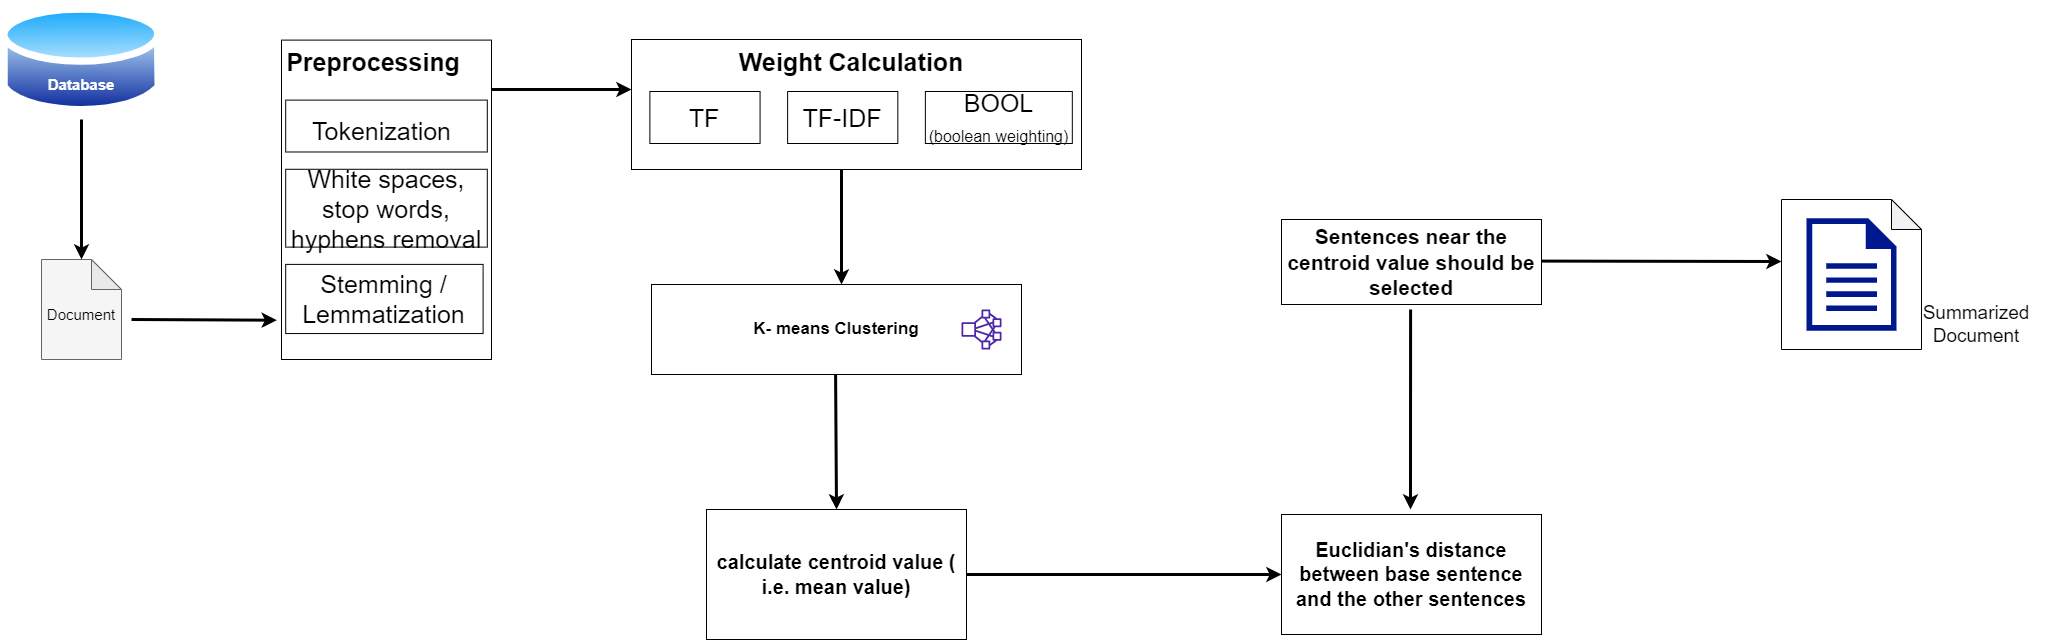

The diagram above was exported from draw.io. Its source (the exported page's mxGraphModel, read from the mxfile embedded in the PNG):
<mxGraphModel dx="2200" dy="1176" grid="1" gridSize="10" guides="1" tooltips="1" connect="1" arrows="1" fold="1" page="1" pageScale="1" pageWidth="850" pageHeight="1100" math="0" shadow="0">
  <root>
    <mxCell id="0" />
    <mxCell id="1" parent="0" />
    <mxCell id="ahfAYdGmFiHSUhzKyVSp-3" value="" style="group" vertex="1" connectable="0" parent="1">
      <mxGeometry x="39.33" y="50.6" width="161.35000000000002" height="119.4" as="geometry" />
    </mxCell>
    <mxCell id="ahfAYdGmFiHSUhzKyVSp-1" value="" style="aspect=fixed;perimeter=ellipsePerimeter;html=1;align=center;shadow=0;dashed=0;spacingTop=3;image;image=img/lib/active_directory/database.svg;" vertex="1" parent="ahfAYdGmFiHSUhzKyVSp-3">
      <mxGeometry width="161.35" height="119.4" as="geometry" />
    </mxCell>
    <mxCell id="ahfAYdGmFiHSUhzKyVSp-2" value="&lt;font color=&quot;#ffffff&quot; size=&quot;1&quot;&gt;&lt;b style=&quot;font-size: 15px&quot;&gt;Database&lt;/b&gt;&lt;/font&gt;" style="text;html=1;strokeColor=none;fillColor=none;align=center;verticalAlign=middle;whiteSpace=wrap;rounded=0;" vertex="1" parent="ahfAYdGmFiHSUhzKyVSp-3">
      <mxGeometry x="50.67" y="69.4" width="60" height="30" as="geometry" />
    </mxCell>
    <mxCell id="ahfAYdGmFiHSUhzKyVSp-38" value="&lt;font style=&quot;font-size: 20px&quot;&gt;&lt;b&gt;calculate centroid value ( i.e. mean value)&lt;/b&gt;&lt;/font&gt;" style="rounded=0;whiteSpace=wrap;html=1;fontSize=17;fontColor=#000000;" vertex="1" parent="1">
      <mxGeometry x="745" y="560" width="260" height="130" as="geometry" />
    </mxCell>
    <mxCell id="ahfAYdGmFiHSUhzKyVSp-39" value="&lt;font size=&quot;1&quot;&gt;&lt;b style=&quot;font-size: 20px&quot;&gt;Euclidian's distance between base sentence and the other sentences&lt;/b&gt;&lt;/font&gt;" style="rounded=0;whiteSpace=wrap;html=1;fontSize=17;fontColor=#000000;" vertex="1" parent="1">
      <mxGeometry x="1320" y="565" width="260" height="120" as="geometry" />
    </mxCell>
    <mxCell id="ahfAYdGmFiHSUhzKyVSp-41" value="&lt;font size=&quot;1&quot;&gt;&lt;b style=&quot;font-size: 21px&quot;&gt;Sentences near the centroid value should be selected&lt;/b&gt;&lt;/font&gt;" style="rounded=0;whiteSpace=wrap;html=1;fontSize=17;fontColor=#000000;" vertex="1" parent="1">
      <mxGeometry x="1320" y="270" width="260" height="85" as="geometry" />
    </mxCell>
    <mxCell id="ahfAYdGmFiHSUhzKyVSp-48" value="" style="endArrow=classic;html=1;rounded=0;fontSize=19;fontColor=#000000;exitX=0.5;exitY=1;exitDx=0;exitDy=0;entryX=0.5;entryY=0;entryDx=0;entryDy=0;entryPerimeter=0;strokeWidth=3;" edge="1" parent="1" source="ahfAYdGmFiHSUhzKyVSp-1" target="ahfAYdGmFiHSUhzKyVSp-4">
      <mxGeometry width="50" height="50" relative="1" as="geometry">
        <mxPoint x="880" y="350" as="sourcePoint" />
        <mxPoint x="930" y="300" as="targetPoint" />
      </mxGeometry>
    </mxCell>
    <mxCell id="ahfAYdGmFiHSUhzKyVSp-49" value="" style="group" vertex="1" connectable="0" parent="1">
      <mxGeometry x="80" y="310" width="80" height="100" as="geometry" />
    </mxCell>
    <mxCell id="ahfAYdGmFiHSUhzKyVSp-4" value="" style="shape=note;whiteSpace=wrap;html=1;backgroundOutline=1;darkOpacity=0.05;fontSize=15;fontColor=#333333;fillColor=#f5f5f5;strokeColor=#666666;" vertex="1" parent="ahfAYdGmFiHSUhzKyVSp-49">
      <mxGeometry width="80" height="100" as="geometry" />
    </mxCell>
    <mxCell id="ahfAYdGmFiHSUhzKyVSp-5" value="&lt;font color=&quot;#000000&quot;&gt;Document&lt;/font&gt;" style="text;html=1;strokeColor=none;fillColor=none;align=center;verticalAlign=middle;whiteSpace=wrap;rounded=0;fontSize=15;fontColor=#FFFFFF;" vertex="1" parent="ahfAYdGmFiHSUhzKyVSp-49">
      <mxGeometry x="10" y="40" width="60" height="30" as="geometry" />
    </mxCell>
    <mxCell id="ahfAYdGmFiHSUhzKyVSp-52" value="" style="group" vertex="1" connectable="0" parent="1">
      <mxGeometry x="320" y="90.6" width="210" height="319.4" as="geometry" />
    </mxCell>
    <mxCell id="ahfAYdGmFiHSUhzKyVSp-7" value="" style="rounded=0;whiteSpace=wrap;html=1;fontSize=15;fontColor=#000000;" vertex="1" parent="ahfAYdGmFiHSUhzKyVSp-52">
      <mxGeometry width="210" height="319.4" as="geometry" />
    </mxCell>
    <mxCell id="ahfAYdGmFiHSUhzKyVSp-8" value="&lt;b&gt;&lt;font style=&quot;font-size: 25px&quot;&gt;Preprocessing&lt;/font&gt;&lt;/b&gt;" style="text;html=1;strokeColor=none;fillColor=none;align=center;verticalAlign=middle;whiteSpace=wrap;rounded=0;fontSize=15;fontColor=#000000;" vertex="1" parent="ahfAYdGmFiHSUhzKyVSp-52">
      <mxGeometry x="67.2" y="8.127666486193828" width="50.4" height="25.939361126150516" as="geometry" />
    </mxCell>
    <mxCell id="ahfAYdGmFiHSUhzKyVSp-11" value="" style="group" vertex="1" connectable="0" parent="ahfAYdGmFiHSUhzKyVSp-52">
      <mxGeometry x="4.2" y="60.00638873849486" width="201.6" height="51.87872225230103" as="geometry" />
    </mxCell>
    <mxCell id="ahfAYdGmFiHSUhzKyVSp-9" value="" style="rounded=0;whiteSpace=wrap;html=1;fontSize=25;fontColor=#000000;" vertex="1" parent="ahfAYdGmFiHSUhzKyVSp-11">
      <mxGeometry width="201.6" height="51.87872225230103" as="geometry" />
    </mxCell>
    <mxCell id="ahfAYdGmFiHSUhzKyVSp-10" value="Tokenization" style="text;html=1;strokeColor=none;fillColor=none;align=center;verticalAlign=middle;whiteSpace=wrap;rounded=0;fontSize=25;fontColor=#000000;" vertex="1" parent="ahfAYdGmFiHSUhzKyVSp-11">
      <mxGeometry x="84" y="17.292907417433675" width="25.2" height="25.939361126150516" as="geometry" />
    </mxCell>
    <mxCell id="ahfAYdGmFiHSUhzKyVSp-15" value="" style="group" vertex="1" connectable="0" parent="ahfAYdGmFiHSUhzKyVSp-52">
      <mxGeometry x="4.2" y="224.28900920411476" width="197.4" height="69.1716296697347" as="geometry" />
    </mxCell>
    <mxCell id="ahfAYdGmFiHSUhzKyVSp-16" value="Stemming /&lt;br&gt;Lemmatization" style="rounded=0;whiteSpace=wrap;html=1;fontSize=25;fontColor=#000000;" vertex="1" parent="ahfAYdGmFiHSUhzKyVSp-15">
      <mxGeometry width="197.4" height="69.1716296697347" as="geometry" />
    </mxCell>
    <mxCell id="ahfAYdGmFiHSUhzKyVSp-13" value="White spaces, stop words, hyphens removal" style="rounded=0;whiteSpace=wrap;html=1;fontSize=25;fontColor=#000000;" vertex="1" parent="ahfAYdGmFiHSUhzKyVSp-52">
      <mxGeometry x="4.2" y="129.17801840822955" width="201.6" height="77.81808337845155" as="geometry" />
    </mxCell>
    <mxCell id="ahfAYdGmFiHSUhzKyVSp-53" value="" style="group" vertex="1" connectable="0" parent="1">
      <mxGeometry x="670" y="90" width="450" height="130" as="geometry" />
    </mxCell>
    <mxCell id="ahfAYdGmFiHSUhzKyVSp-27" value="" style="rounded=0;whiteSpace=wrap;html=1;fontSize=25;fontColor=#000000;" vertex="1" parent="ahfAYdGmFiHSUhzKyVSp-53">
      <mxGeometry width="450" height="130" as="geometry" />
    </mxCell>
    <mxCell id="ahfAYdGmFiHSUhzKyVSp-28" value="Weight Calculation" style="text;html=1;strokeColor=none;fillColor=none;align=center;verticalAlign=middle;whiteSpace=wrap;rounded=0;fontSize=25;fontColor=#000000;fontStyle=1" vertex="1" parent="ahfAYdGmFiHSUhzKyVSp-53">
      <mxGeometry x="73.46938775510205" y="8.666666666666668" width="293.8775510204082" height="26" as="geometry" />
    </mxCell>
    <mxCell id="ahfAYdGmFiHSUhzKyVSp-30" value="TF" style="rounded=0;whiteSpace=wrap;html=1;fontSize=25;fontColor=#000000;" vertex="1" parent="ahfAYdGmFiHSUhzKyVSp-53">
      <mxGeometry x="18.367346938775512" y="52" width="110.20408163265306" height="52" as="geometry" />
    </mxCell>
    <mxCell id="ahfAYdGmFiHSUhzKyVSp-31" value="TF-IDF" style="rounded=0;whiteSpace=wrap;html=1;fontSize=25;fontColor=#000000;" vertex="1" parent="ahfAYdGmFiHSUhzKyVSp-53">
      <mxGeometry x="156.12244897959184" y="52" width="110.20408163265306" height="52" as="geometry" />
    </mxCell>
    <mxCell id="ahfAYdGmFiHSUhzKyVSp-32" value="BOOL&lt;br&gt;&lt;font style=&quot;font-size: 16px&quot;&gt;(boolean weighting)&lt;/font&gt;" style="rounded=0;whiteSpace=wrap;html=1;fontSize=25;fontColor=#000000;" vertex="1" parent="ahfAYdGmFiHSUhzKyVSp-53">
      <mxGeometry x="293.8775510204082" y="52" width="146.9387755102041" height="52" as="geometry" />
    </mxCell>
    <mxCell id="ahfAYdGmFiHSUhzKyVSp-55" value="g" style="group" vertex="1" connectable="0" parent="1">
      <mxGeometry x="690" y="335" width="370" height="90" as="geometry" />
    </mxCell>
    <mxCell id="ahfAYdGmFiHSUhzKyVSp-33" value="&lt;font style=&quot;font-size: 17px&quot;&gt;&lt;b&gt;K- means Clustering&lt;/b&gt;&lt;/font&gt;" style="rounded=0;whiteSpace=wrap;html=1;fontSize=16;fontColor=#000000;" vertex="1" parent="ahfAYdGmFiHSUhzKyVSp-55">
      <mxGeometry width="370" height="90" as="geometry" />
    </mxCell>
    <mxCell id="ahfAYdGmFiHSUhzKyVSp-34" value="" style="sketch=0;outlineConnect=0;fontColor=#232F3E;gradientColor=none;fillColor=#4D27AA;strokeColor=none;dashed=0;verticalLabelPosition=bottom;verticalAlign=top;align=center;html=1;fontSize=12;fontStyle=0;aspect=fixed;pointerEvents=1;shape=mxgraph.aws4.cluster;" vertex="1" parent="ahfAYdGmFiHSUhzKyVSp-55">
      <mxGeometry x="310" y="25" width="40" height="40" as="geometry" />
    </mxCell>
    <mxCell id="ahfAYdGmFiHSUhzKyVSp-56" value="" style="group" vertex="1" connectable="0" parent="1">
      <mxGeometry x="1820" y="250" width="280" height="150" as="geometry" />
    </mxCell>
    <mxCell id="ahfAYdGmFiHSUhzKyVSp-44" value="" style="group" vertex="1" connectable="0" parent="ahfAYdGmFiHSUhzKyVSp-56">
      <mxGeometry width="140" height="150" as="geometry" />
    </mxCell>
    <mxCell id="ahfAYdGmFiHSUhzKyVSp-42" value="" style="shape=note;whiteSpace=wrap;html=1;backgroundOutline=1;darkOpacity=0.05;fontSize=19;fontColor=#000000;" vertex="1" parent="ahfAYdGmFiHSUhzKyVSp-44">
      <mxGeometry width="140" height="150" as="geometry" />
    </mxCell>
    <mxCell id="ahfAYdGmFiHSUhzKyVSp-43" value="" style="sketch=0;aspect=fixed;pointerEvents=1;shadow=0;dashed=0;html=1;strokeColor=none;labelPosition=center;verticalLabelPosition=bottom;verticalAlign=top;align=center;fillColor=#00188D;shape=mxgraph.mscae.enterprise.document;fontSize=19;fontColor=#000000;" vertex="1" parent="ahfAYdGmFiHSUhzKyVSp-44">
      <mxGeometry x="25" y="18.75" width="90" height="112.5" as="geometry" />
    </mxCell>
    <mxCell id="ahfAYdGmFiHSUhzKyVSp-47" value="Summarized Document" style="text;html=1;strokeColor=none;fillColor=none;align=center;verticalAlign=middle;whiteSpace=wrap;rounded=0;fontSize=19;fontColor=#000000;" vertex="1" parent="ahfAYdGmFiHSUhzKyVSp-56">
      <mxGeometry x="110" y="110" width="170" height="30" as="geometry" />
    </mxCell>
    <mxCell id="ahfAYdGmFiHSUhzKyVSp-58" value="" style="endArrow=classic;html=1;rounded=0;fontSize=19;fontColor=#000000;exitX=0.5;exitY=1;exitDx=0;exitDy=0;strokeWidth=3;" edge="1" parent="1">
      <mxGeometry width="50" height="50" relative="1" as="geometry">
        <mxPoint x="880.0049999999997" y="220" as="sourcePoint" />
        <mxPoint x="880" y="335" as="targetPoint" />
      </mxGeometry>
    </mxCell>
    <mxCell id="ahfAYdGmFiHSUhzKyVSp-59" value="" style="endArrow=classic;html=1;rounded=0;fontSize=19;fontColor=#000000;exitX=0.5;exitY=1;exitDx=0;exitDy=0;entryX=0.5;entryY=0;entryDx=0;entryDy=0;strokeWidth=3;" edge="1" parent="1" target="ahfAYdGmFiHSUhzKyVSp-38">
      <mxGeometry width="50" height="50" relative="1" as="geometry">
        <mxPoint x="874.0949999999997" y="425" as="sourcePoint" />
        <mxPoint x="874.09" y="540" as="targetPoint" />
      </mxGeometry>
    </mxCell>
    <mxCell id="ahfAYdGmFiHSUhzKyVSp-60" value="" style="endArrow=classic;html=1;rounded=0;fontSize=19;fontColor=#000000;exitX=0.5;exitY=1;exitDx=0;exitDy=0;strokeWidth=3;" edge="1" parent="1">
      <mxGeometry width="50" height="50" relative="1" as="geometry">
        <mxPoint x="1449.0949999999998" y="360" as="sourcePoint" />
        <mxPoint x="1449" y="560" as="targetPoint" />
      </mxGeometry>
    </mxCell>
    <mxCell id="ahfAYdGmFiHSUhzKyVSp-61" value="" style="endArrow=classic;html=1;rounded=0;fontSize=19;fontColor=#000000;exitX=1;exitY=0.5;exitDx=0;exitDy=0;entryX=0;entryY=0.5;entryDx=0;entryDy=0;strokeWidth=3;" edge="1" parent="1" source="ahfAYdGmFiHSUhzKyVSp-38" target="ahfAYdGmFiHSUhzKyVSp-39">
      <mxGeometry width="50" height="50" relative="1" as="geometry">
        <mxPoint x="910.0049999999997" y="250" as="sourcePoint" />
        <mxPoint x="1190" y="310" as="targetPoint" />
      </mxGeometry>
    </mxCell>
    <mxCell id="ahfAYdGmFiHSUhzKyVSp-62" value="" style="endArrow=classic;html=1;rounded=0;fontSize=19;fontColor=#000000;exitX=1;exitY=0.5;exitDx=0;exitDy=0;strokeWidth=3;" edge="1" parent="1">
      <mxGeometry width="50" height="50" relative="1" as="geometry">
        <mxPoint x="1580" y="311.59" as="sourcePoint" />
        <mxPoint x="1820" y="312" as="targetPoint" />
      </mxGeometry>
    </mxCell>
    <mxCell id="ahfAYdGmFiHSUhzKyVSp-63" value="" style="endArrow=classic;html=1;rounded=0;fontSize=19;fontColor=#000000;strokeWidth=3;" edge="1" parent="1">
      <mxGeometry width="50" height="50" relative="1" as="geometry">
        <mxPoint x="530" y="140" as="sourcePoint" />
        <mxPoint x="670" y="140" as="targetPoint" />
      </mxGeometry>
    </mxCell>
    <mxCell id="ahfAYdGmFiHSUhzKyVSp-64" value="" style="endArrow=classic;html=1;rounded=0;fontSize=19;fontColor=#000000;entryX=-0.022;entryY=0.877;entryDx=0;entryDy=0;entryPerimeter=0;strokeWidth=3;" edge="1" parent="1" target="ahfAYdGmFiHSUhzKyVSp-7">
      <mxGeometry width="50" height="50" relative="1" as="geometry">
        <mxPoint x="170" y="370" as="sourcePoint" />
        <mxPoint x="310" y="370" as="targetPoint" />
      </mxGeometry>
    </mxCell>
  </root>
</mxGraphModel>